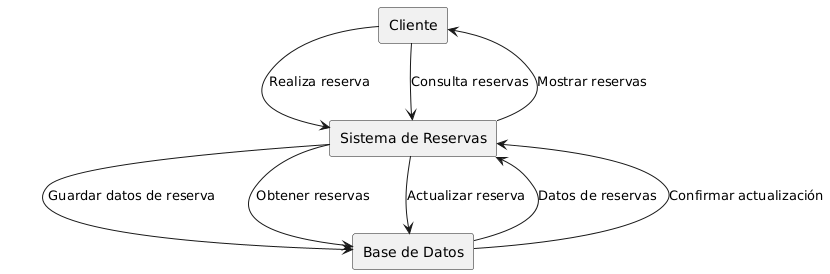

The diagram above was rendered by PlantUML. Its source (embedded in the PNG):
@startuml
!define RECTANGLE rectangle

RECTANGLE "Cliente" as Cliente
RECTANGLE "Sistema de Reservas" as SistemaReservas
RECTANGLE "Base de Datos" as BaseDatos

Cliente --> SistemaReservas : "Realiza reserva"
SistemaReservas --> BaseDatos : "Guardar datos de reserva"
Cliente --> SistemaReservas : "Consulta reservas"
SistemaReservas --> BaseDatos : "Obtener reservas"
BaseDatos --> SistemaReservas : "Datos de reservas"
SistemaReservas --> Cliente : "Mostrar reservas"
SistemaReservas --> BaseDatos : "Actualizar reserva"
BaseDatos --> SistemaReservas : "Confirmar actualización"
@enduml